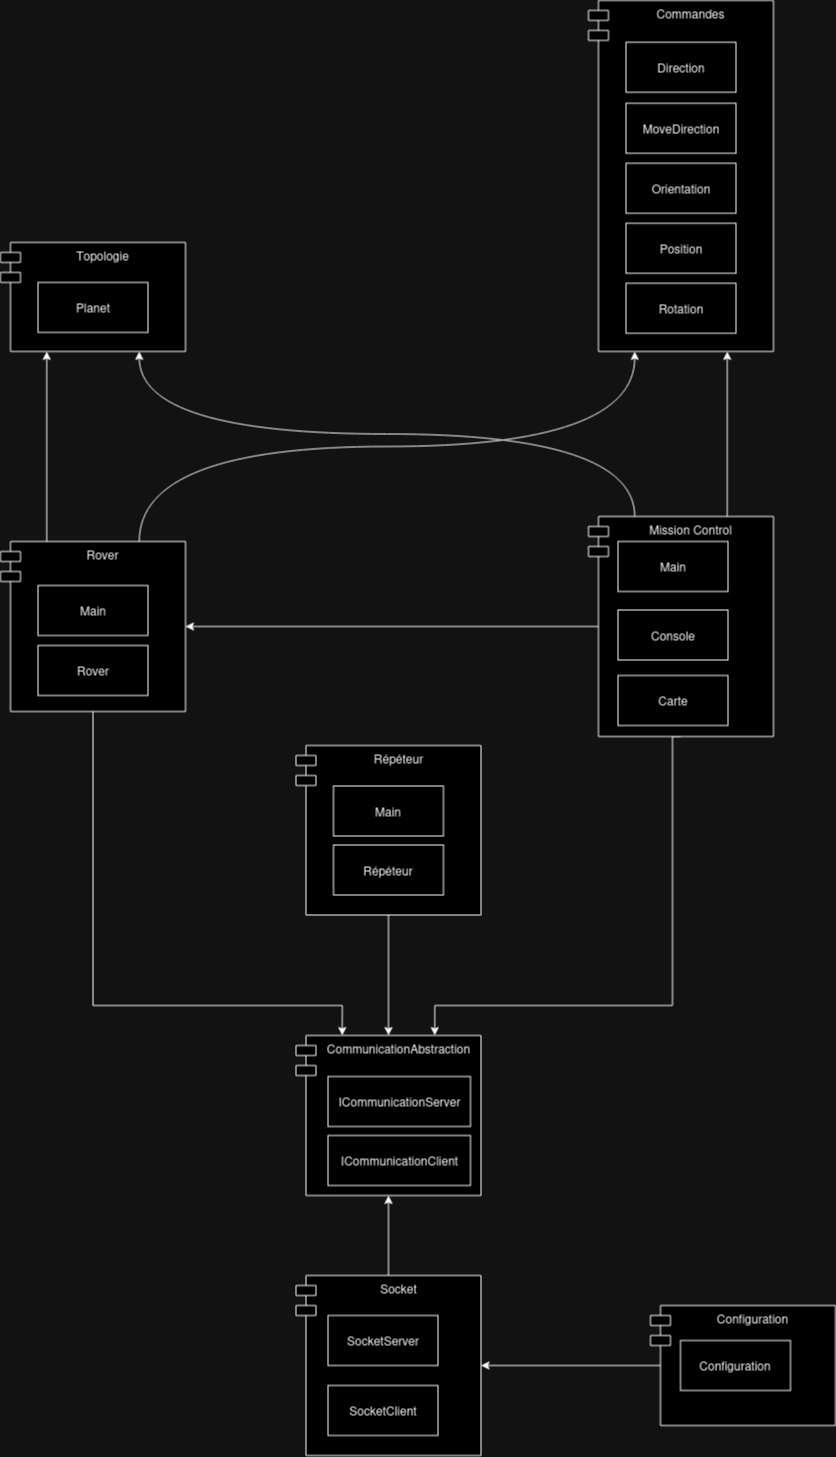

The diagram above was exported from draw.io. Its source (the exported page's mxGraphModel, read from the mxfile embedded in the PNG):
<mxGraphModel dx="1434" dy="790" grid="1" gridSize="10" guides="1" tooltips="1" connect="1" arrows="1" fold="1" page="1" pageScale="1" pageWidth="827" pageHeight="583" math="0" shadow="0">
  <root>
    <mxCell id="0" />
    <mxCell id="1" parent="0" />
    <mxCell id="6q0RrnE4LdUxZRoi4CnY-22" value="Topologie" style="shape=module;align=left;spacingLeft=20;align=center;verticalAlign=top;whiteSpace=wrap;html=1;" parent="1" vertex="1">
      <mxGeometry x="190" y="506.95000000000005" width="185" height="109" as="geometry" />
    </mxCell>
    <mxCell id="6q0RrnE4LdUxZRoi4CnY-23" value="Planet" style="html=1;whiteSpace=wrap;" parent="1" vertex="1">
      <mxGeometry x="227.5" y="546.95" width="110" height="50" as="geometry" />
    </mxCell>
    <mxCell id="6q0RrnE4LdUxZRoi4CnY-24" style="edgeStyle=orthogonalEdgeStyle;rounded=0;orthogonalLoop=1;jettySize=auto;html=1;exitX=0.5;exitY=1;exitDx=0;exitDy=0;" parent="1" source="6q0RrnE4LdUxZRoi4CnY-22" target="6q0RrnE4LdUxZRoi4CnY-22" edge="1">
      <mxGeometry relative="1" as="geometry" />
    </mxCell>
    <mxCell id="6q0RrnE4LdUxZRoi4CnY-25" value="Commandes" style="shape=module;align=left;spacingLeft=20;align=center;verticalAlign=top;whiteSpace=wrap;html=1;" parent="1" vertex="1">
      <mxGeometry x="778" y="264.95" width="185" height="351" as="geometry" />
    </mxCell>
    <mxCell id="6q0RrnE4LdUxZRoi4CnY-26" value="Direction" style="html=1;whiteSpace=wrap;" parent="1" vertex="1">
      <mxGeometry x="815.5" y="306.77" width="110" height="50" as="geometry" />
    </mxCell>
    <mxCell id="6q0RrnE4LdUxZRoi4CnY-27" style="edgeStyle=orthogonalEdgeStyle;rounded=0;orthogonalLoop=1;jettySize=auto;html=1;exitX=0.5;exitY=1;exitDx=0;exitDy=0;" parent="1" source="6q0RrnE4LdUxZRoi4CnY-25" target="6q0RrnE4LdUxZRoi4CnY-25" edge="1">
      <mxGeometry relative="1" as="geometry" />
    </mxCell>
    <mxCell id="6q0RrnE4LdUxZRoi4CnY-28" value="MoveDirection" style="html=1;whiteSpace=wrap;" parent="1" vertex="1">
      <mxGeometry x="815.5" y="367.77" width="110" height="50" as="geometry" />
    </mxCell>
    <mxCell id="6q0RrnE4LdUxZRoi4CnY-29" value="Orientation" style="html=1;whiteSpace=wrap;" parent="1" vertex="1">
      <mxGeometry x="815.5" y="427.77" width="110" height="50" as="geometry" />
    </mxCell>
    <mxCell id="6q0RrnE4LdUxZRoi4CnY-30" value="Position" style="html=1;whiteSpace=wrap;" parent="1" vertex="1">
      <mxGeometry x="815.5" y="487.77" width="110" height="50" as="geometry" />
    </mxCell>
    <mxCell id="6q0RrnE4LdUxZRoi4CnY-31" value="Rotation" style="html=1;whiteSpace=wrap;" parent="1" vertex="1">
      <mxGeometry x="815.5" y="547.77" width="110" height="50" as="geometry" />
    </mxCell>
    <mxCell id="ONFdxASsIwjGNriYBkrb-6" style="edgeStyle=orthogonalEdgeStyle;rounded=0;orthogonalLoop=1;jettySize=auto;html=1;exitX=0.5;exitY=1;exitDx=0;exitDy=0;entryX=0.25;entryY=0;entryDx=0;entryDy=0;" parent="1" source="6q0RrnE4LdUxZRoi4CnY-33" target="p8h8d0qjwsEFvOvLkMtM-37" edge="1">
      <mxGeometry relative="1" as="geometry">
        <Array as="points">
          <mxPoint x="282" y="1270" />
          <mxPoint x="532" y="1270" />
        </Array>
      </mxGeometry>
    </mxCell>
    <mxCell id="ONFdxASsIwjGNriYBkrb-13" style="edgeStyle=orthogonalEdgeStyle;orthogonalLoop=1;jettySize=auto;html=1;exitX=0.75;exitY=0;exitDx=0;exitDy=0;entryX=0.25;entryY=1;entryDx=0;entryDy=0;curved=1;" parent="1" source="6q0RrnE4LdUxZRoi4CnY-33" target="6q0RrnE4LdUxZRoi4CnY-25" edge="1">
      <mxGeometry relative="1" as="geometry" />
    </mxCell>
    <mxCell id="ONFdxASsIwjGNriYBkrb-15" style="edgeStyle=orthogonalEdgeStyle;rounded=0;orthogonalLoop=1;jettySize=auto;html=1;exitX=0.25;exitY=0;exitDx=0;exitDy=0;entryX=0.25;entryY=1;entryDx=0;entryDy=0;" parent="1" source="6q0RrnE4LdUxZRoi4CnY-33" target="6q0RrnE4LdUxZRoi4CnY-22" edge="1">
      <mxGeometry relative="1" as="geometry" />
    </mxCell>
    <mxCell id="6q0RrnE4LdUxZRoi4CnY-33" value="Rover" style="shape=module;align=left;spacingLeft=20;align=center;verticalAlign=top;whiteSpace=wrap;html=1;" parent="1" vertex="1">
      <mxGeometry x="190" y="806" width="185" height="170" as="geometry" />
    </mxCell>
    <mxCell id="6q0RrnE4LdUxZRoi4CnY-34" value="Main" style="html=1;whiteSpace=wrap;" parent="1" vertex="1">
      <mxGeometry x="227.5" y="850" width="110" height="50" as="geometry" />
    </mxCell>
    <mxCell id="ONFdxASsIwjGNriYBkrb-7" style="edgeStyle=orthogonalEdgeStyle;rounded=0;orthogonalLoop=1;jettySize=auto;html=1;exitX=0.5;exitY=1;exitDx=0;exitDy=0;entryX=0.75;entryY=0;entryDx=0;entryDy=0;" parent="1" source="6q0RrnE4LdUxZRoi4CnY-35" target="p8h8d0qjwsEFvOvLkMtM-37" edge="1">
      <mxGeometry relative="1" as="geometry">
        <Array as="points">
          <mxPoint x="862" y="1270" />
          <mxPoint x="624" y="1270" />
        </Array>
      </mxGeometry>
    </mxCell>
    <mxCell id="ONFdxASsIwjGNriYBkrb-8" style="edgeStyle=orthogonalEdgeStyle;rounded=0;orthogonalLoop=1;jettySize=auto;html=1;exitX=0;exitY=0.5;exitDx=10;exitDy=0;exitPerimeter=0;entryX=1;entryY=0.5;entryDx=0;entryDy=0;" parent="1" source="6q0RrnE4LdUxZRoi4CnY-35" target="6q0RrnE4LdUxZRoi4CnY-33" edge="1">
      <mxGeometry relative="1" as="geometry" />
    </mxCell>
    <mxCell id="ONFdxASsIwjGNriYBkrb-14" style="edgeStyle=orthogonalEdgeStyle;rounded=0;orthogonalLoop=1;jettySize=auto;html=1;exitX=0.75;exitY=0;exitDx=0;exitDy=0;entryX=0.75;entryY=1;entryDx=0;entryDy=0;" parent="1" source="6q0RrnE4LdUxZRoi4CnY-35" target="6q0RrnE4LdUxZRoi4CnY-25" edge="1">
      <mxGeometry relative="1" as="geometry" />
    </mxCell>
    <mxCell id="ONFdxASsIwjGNriYBkrb-16" style="edgeStyle=orthogonalEdgeStyle;orthogonalLoop=1;jettySize=auto;html=1;exitX=0.25;exitY=0;exitDx=0;exitDy=0;entryX=0.75;entryY=1;entryDx=0;entryDy=0;curved=1;" parent="1" source="6q0RrnE4LdUxZRoi4CnY-35" target="6q0RrnE4LdUxZRoi4CnY-22" edge="1">
      <mxGeometry relative="1" as="geometry" />
    </mxCell>
    <mxCell id="6q0RrnE4LdUxZRoi4CnY-35" value="Mission Control" style="shape=module;align=left;spacingLeft=20;align=center;verticalAlign=top;whiteSpace=wrap;html=1;" parent="1" vertex="1">
      <mxGeometry x="778" y="781" width="185" height="220" as="geometry" />
    </mxCell>
    <mxCell id="6q0RrnE4LdUxZRoi4CnY-36" value="Main" style="html=1;whiteSpace=wrap;" parent="1" vertex="1">
      <mxGeometry x="807.5" y="806" width="110" height="50" as="geometry" />
    </mxCell>
    <mxCell id="6q0RrnE4LdUxZRoi4CnY-37" value="Console" style="html=1;whiteSpace=wrap;" parent="1" vertex="1">
      <mxGeometry x="807.5" y="874.5" width="110" height="50" as="geometry" />
    </mxCell>
    <mxCell id="6q0RrnE4LdUxZRoi4CnY-38" value="Rover" style="html=1;whiteSpace=wrap;" parent="1" vertex="1">
      <mxGeometry x="227.5" y="910" width="110" height="50" as="geometry" />
    </mxCell>
    <mxCell id="ONFdxASsIwjGNriYBkrb-3" style="edgeStyle=orthogonalEdgeStyle;rounded=0;orthogonalLoop=1;jettySize=auto;html=1;exitX=0.5;exitY=0;exitDx=0;exitDy=0;entryX=0.5;entryY=1;entryDx=0;entryDy=0;" parent="1" source="p8h8d0qjwsEFvOvLkMtM-10" target="p8h8d0qjwsEFvOvLkMtM-37" edge="1">
      <mxGeometry relative="1" as="geometry" />
    </mxCell>
    <mxCell id="p8h8d0qjwsEFvOvLkMtM-10" value="Socket" style="shape=module;align=left;spacingLeft=20;align=center;verticalAlign=top;whiteSpace=wrap;html=1;" parent="1" vertex="1">
      <mxGeometry x="485.5" y="1540" width="185" height="180" as="geometry" />
    </mxCell>
    <mxCell id="p8h8d0qjwsEFvOvLkMtM-12" value="SocketServer" style="html=1;whiteSpace=wrap;" parent="1" vertex="1">
      <mxGeometry x="517.5" y="1580" width="110" height="50" as="geometry" />
    </mxCell>
    <mxCell id="ONFdxASsIwjGNriYBkrb-10" style="edgeStyle=orthogonalEdgeStyle;rounded=0;orthogonalLoop=1;jettySize=auto;html=1;exitX=0.5;exitY=1;exitDx=0;exitDy=0;entryX=0.5;entryY=0;entryDx=0;entryDy=0;" parent="1" source="p8h8d0qjwsEFvOvLkMtM-13" target="p8h8d0qjwsEFvOvLkMtM-37" edge="1">
      <mxGeometry relative="1" as="geometry" />
    </mxCell>
    <mxCell id="p8h8d0qjwsEFvOvLkMtM-13" value="Répéteur" style="shape=module;align=left;spacingLeft=20;align=center;verticalAlign=top;whiteSpace=wrap;html=1;" parent="1" vertex="1">
      <mxGeometry x="485.5" y="1010" width="185" height="169.5" as="geometry" />
    </mxCell>
    <mxCell id="p8h8d0qjwsEFvOvLkMtM-14" value="Répéteur" style="html=1;whiteSpace=wrap;" parent="1" vertex="1">
      <mxGeometry x="523" y="1109.5" width="110" height="50" as="geometry" />
    </mxCell>
    <mxCell id="p8h8d0qjwsEFvOvLkMtM-15" style="edgeStyle=orthogonalEdgeStyle;rounded=0;orthogonalLoop=1;jettySize=auto;html=1;exitX=0.5;exitY=1;exitDx=0;exitDy=0;" parent="1" source="p8h8d0qjwsEFvOvLkMtM-13" target="p8h8d0qjwsEFvOvLkMtM-13" edge="1">
      <mxGeometry relative="1" as="geometry" />
    </mxCell>
    <mxCell id="p8h8d0qjwsEFvOvLkMtM-36" value="Main" style="html=1;whiteSpace=wrap;" parent="1" vertex="1">
      <mxGeometry x="523" y="1050.5" width="110" height="50" as="geometry" />
    </mxCell>
    <mxCell id="p8h8d0qjwsEFvOvLkMtM-37" value="CommunicationAbstraction" style="shape=module;align=left;spacingLeft=20;align=center;verticalAlign=top;whiteSpace=wrap;html=1;" parent="1" vertex="1">
      <mxGeometry x="485.5" y="1300" width="185" height="160" as="geometry" />
    </mxCell>
    <mxCell id="p8h8d0qjwsEFvOvLkMtM-39" value="ICommunicationServer" style="html=1;whiteSpace=wrap;" parent="1" vertex="1">
      <mxGeometry x="517.5" y="1341" width="142.5" height="50" as="geometry" />
    </mxCell>
    <mxCell id="ONFdxASsIwjGNriYBkrb-23" value="Carte" style="html=1;whiteSpace=wrap;" parent="1" vertex="1">
      <mxGeometry x="807.5" y="940" width="110" height="50" as="geometry" />
    </mxCell>
    <mxCell id="RE_rs6EHOU-aZrtnogbd-1" value="&lt;div&gt;ICommunicationClient&lt;/div&gt;" style="html=1;whiteSpace=wrap;" parent="1" vertex="1">
      <mxGeometry x="517.5" y="1400" width="142.5" height="50" as="geometry" />
    </mxCell>
    <mxCell id="RE_rs6EHOU-aZrtnogbd-2" value="SocketClient" style="html=1;whiteSpace=wrap;" parent="1" vertex="1">
      <mxGeometry x="517.5" y="1650" width="110" height="50" as="geometry" />
    </mxCell>
    <mxCell id="UCLF6JZMAz-o5Z1Obq5P-3" style="edgeStyle=orthogonalEdgeStyle;rounded=0;orthogonalLoop=1;jettySize=auto;html=1;exitX=0;exitY=0.5;exitDx=10;exitDy=0;exitPerimeter=0;entryX=1;entryY=0.5;entryDx=0;entryDy=0;" edge="1" parent="1" source="UCLF6JZMAz-o5Z1Obq5P-1" target="p8h8d0qjwsEFvOvLkMtM-10">
      <mxGeometry relative="1" as="geometry" />
    </mxCell>
    <mxCell id="UCLF6JZMAz-o5Z1Obq5P-1" value="Configuration" style="shape=module;align=left;spacingLeft=20;align=center;verticalAlign=top;whiteSpace=wrap;html=1;" vertex="1" parent="1">
      <mxGeometry x="840" y="1570" width="185" height="120" as="geometry" />
    </mxCell>
    <mxCell id="UCLF6JZMAz-o5Z1Obq5P-2" value="Configuration" style="html=1;whiteSpace=wrap;" vertex="1" parent="1">
      <mxGeometry x="870" y="1605" width="110" height="50" as="geometry" />
    </mxCell>
  </root>
</mxGraphModel>